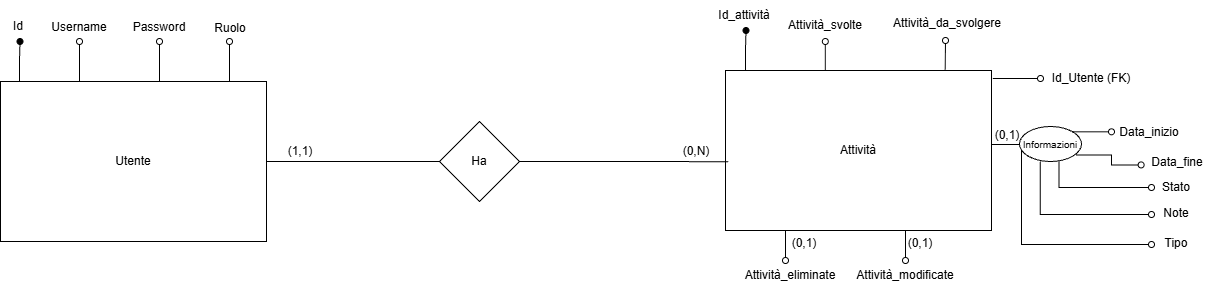

The diagram above was exported from draw.io. Its source (the exported page's mxGraphModel, read from the mxfile embedded in the PNG):
<mxGraphModel dx="1426" dy="845" grid="1" gridSize="10" guides="1" tooltips="1" connect="1" arrows="1" fold="1" page="1" pageScale="1" pageWidth="827" pageHeight="1169" math="0" shadow="0">
  <root>
    <mxCell id="0" />
    <mxCell id="1" parent="0" />
    <mxCell id="jDZnmCXhTI_CjmurkhjL-3" edge="1" parent="1" style="edgeStyle=orthogonalEdgeStyle;rounded=0;orthogonalLoop=1;jettySize=auto;html=1;exitX=0.25;exitY=0;exitDx=0;exitDy=0;endArrow=oval;endFill=1;">
      <mxGeometry relative="1" as="geometry">
        <Array as="points">
          <mxPoint x="299.5" y="155" />
          <mxPoint x="299.5" y="155" />
        </Array>
        <mxPoint x="299" y="175" as="sourcePoint" />
        <mxPoint x="299.5" y="135" as="targetPoint" />
      </mxGeometry>
    </mxCell>
    <mxCell id="jDZnmCXhTI_CjmurkhjL-5" edge="1" parent="1" style="edgeStyle=orthogonalEdgeStyle;rounded=0;orthogonalLoop=1;jettySize=auto;html=1;exitX=0.5;exitY=0;exitDx=0;exitDy=0;endArrow=oval;endFill=0;">
      <mxGeometry relative="1" as="geometry">
        <mxPoint x="359.0000000000001" y="175" as="sourcePoint" />
        <mxPoint x="359" y="135" as="targetPoint" />
      </mxGeometry>
    </mxCell>
    <mxCell id="jDZnmCXhTI_CjmurkhjL-45" edge="1" parent="1" source="jDZnmCXhTI_CjmurkhjL-2" style="edgeStyle=orthogonalEdgeStyle;rounded=0;orthogonalLoop=1;jettySize=auto;html=1;endArrow=none;endFill=0;" target="jDZnmCXhTI_CjmurkhjL-44" value="">
      <mxGeometry relative="1" as="geometry" />
    </mxCell>
    <mxCell id="jDZnmCXhTI_CjmurkhjL-2" parent="1" style="rounded=0;whiteSpace=wrap;html=1;" value="Utente" vertex="1">
      <mxGeometry height="160" width="266" x="280" y="175" as="geometry" />
    </mxCell>
    <mxCell id="jDZnmCXhTI_CjmurkhjL-4" parent="1" style="text;html=1;whiteSpace=wrap;strokeColor=none;fillColor=none;align=center;verticalAlign=middle;rounded=0;autosize=1;resizable=0;" value="I&lt;span style=&quot;background-color: transparent; color: light-dark(rgb(0, 0, 0), rgb(255, 255, 255));&quot;&gt;d&lt;/span&gt;" vertex="1">
      <mxGeometry height="30" width="30" x="283" y="105" as="geometry" />
    </mxCell>
    <mxCell id="jDZnmCXhTI_CjmurkhjL-6" parent="1" style="text;html=1;whiteSpace=wrap;strokeColor=none;fillColor=none;align=center;verticalAlign=middle;rounded=0;autosize=1;resizable=0;" value="Username" vertex="1">
      <mxGeometry height="30" width="80" x="319" y="106" as="geometry" />
    </mxCell>
    <mxCell id="jDZnmCXhTI_CjmurkhjL-7" edge="1" parent="1" style="edgeStyle=orthogonalEdgeStyle;rounded=0;orthogonalLoop=1;jettySize=auto;html=1;exitX=0.5;exitY=0;exitDx=0;exitDy=0;endArrow=oval;endFill=0;">
      <mxGeometry relative="1" as="geometry">
        <mxPoint x="439.0000000000001" y="175" as="sourcePoint" />
        <mxPoint x="439" y="135" as="targetPoint" />
      </mxGeometry>
    </mxCell>
    <mxCell id="jDZnmCXhTI_CjmurkhjL-8" parent="1" style="text;html=1;whiteSpace=wrap;strokeColor=none;fillColor=none;align=center;verticalAlign=middle;rounded=0;autosize=1;resizable=0;" value="Password" vertex="1">
      <mxGeometry height="30" width="80" x="399" y="106" as="geometry" />
    </mxCell>
    <mxCell id="jDZnmCXhTI_CjmurkhjL-9" edge="1" parent="1" style="edgeStyle=orthogonalEdgeStyle;rounded=0;orthogonalLoop=1;jettySize=auto;html=1;exitX=0.5;exitY=0;exitDx=0;exitDy=0;endArrow=oval;endFill=0;">
      <mxGeometry relative="1" as="geometry">
        <mxPoint x="509.0000000000001" y="175" as="sourcePoint" />
        <mxPoint x="509" y="135" as="targetPoint" />
      </mxGeometry>
    </mxCell>
    <mxCell id="jDZnmCXhTI_CjmurkhjL-10" parent="1" style="text;html=1;whiteSpace=wrap;strokeColor=none;fillColor=none;align=center;verticalAlign=middle;rounded=0;autosize=1;resizable=0;" value="Ruolo" vertex="1">
      <mxGeometry height="30" width="50" x="485" y="107" as="geometry" />
    </mxCell>
    <mxCell id="jDZnmCXhTI_CjmurkhjL-11" edge="1" parent="1" source="jDZnmCXhTI_CjmurkhjL-36" style="edgeStyle=orthogonalEdgeStyle;rounded=0;orthogonalLoop=1;jettySize=auto;html=1;exitX=0.826;exitY=-0.006;exitDx=0;exitDy=0;endArrow=oval;endFill=0;exitPerimeter=0;">
      <mxGeometry relative="1" as="geometry">
        <mxPoint x="1224.998" y="134.08000000000004" as="sourcePoint" />
        <mxPoint x="1225" y="134" as="targetPoint" />
      </mxGeometry>
    </mxCell>
    <mxCell id="jDZnmCXhTI_CjmurkhjL-12" parent="1" style="text;html=1;whiteSpace=wrap;strokeColor=none;fillColor=none;align=center;verticalAlign=middle;rounded=0;autosize=1;resizable=0;" value="Attività_da_svolgere&lt;div&gt;&lt;br&gt;&lt;/div&gt;" vertex="1">
      <mxGeometry height="40" width="130" x="1162" y="104" as="geometry" />
    </mxCell>
    <mxCell id="jDZnmCXhTI_CjmurkhjL-15" parent="1" style="text;html=1;whiteSpace=wrap;strokeColor=none;fillColor=none;align=center;verticalAlign=middle;rounded=0;autosize=1;resizable=0;" value="Attività_svolte" vertex="1">
      <mxGeometry height="30" width="100" x="1055" y="104" as="geometry" />
    </mxCell>
    <mxCell id="jDZnmCXhTI_CjmurkhjL-16" edge="1" parent="1" style="edgeStyle=orthogonalEdgeStyle;rounded=0;orthogonalLoop=1;jettySize=auto;html=1;exitX=0.998;exitY=0.063;exitDx=0;exitDy=0;endArrow=oval;endFill=0;exitPerimeter=0;">
      <mxGeometry relative="1" as="geometry">
        <mxPoint x="1271" y="238" as="sourcePoint" />
        <mxPoint x="1305" y="238" as="targetPoint" />
      </mxGeometry>
    </mxCell>
    <mxCell id="jDZnmCXhTI_CjmurkhjL-18" parent="1" style="ellipse;whiteSpace=wrap;html=1;" value="&lt;font style=&quot;font-size: 10px;&quot;&gt;Informazioni&lt;/font&gt;" vertex="1">
      <mxGeometry height="35" width="62" x="1299" y="220" as="geometry" />
    </mxCell>
    <mxCell id="jDZnmCXhTI_CjmurkhjL-19" edge="1" parent="1" source="jDZnmCXhTI_CjmurkhjL-18" style="edgeStyle=orthogonalEdgeStyle;rounded=0;orthogonalLoop=1;jettySize=auto;html=1;exitX=1;exitY=0;exitDx=0;exitDy=0;endArrow=oval;endFill=0;">
      <mxGeometry relative="1" as="geometry">
        <mxPoint x="1451" y="258" as="sourcePoint" />
        <mxPoint x="1391" y="225" as="targetPoint" />
      </mxGeometry>
    </mxCell>
    <mxCell id="jDZnmCXhTI_CjmurkhjL-20" parent="1" style="text;html=1;whiteSpace=wrap;strokeColor=none;fillColor=none;align=center;verticalAlign=middle;rounded=0;autosize=1;resizable=0;" value="Data_inizio" vertex="1">
      <mxGeometry height="30" width="80" x="1389" y="211" as="geometry" />
    </mxCell>
    <mxCell id="jDZnmCXhTI_CjmurkhjL-21" edge="1" parent="1" source="jDZnmCXhTI_CjmurkhjL-18" style="edgeStyle=orthogonalEdgeStyle;rounded=0;orthogonalLoop=1;jettySize=auto;html=1;exitX=0.91;exitY=0.811;exitDx=0;exitDy=0;endArrow=oval;endFill=0;exitPerimeter=0;">
      <mxGeometry relative="1" as="geometry">
        <Array as="points">
          <mxPoint x="1391" y="248" />
          <mxPoint x="1391" y="258" />
          <mxPoint x="1421" y="258" />
        </Array>
        <mxPoint x="1361.002" y="258" as="sourcePoint" />
        <mxPoint x="1420.63" y="258.4100000000001" as="targetPoint" />
      </mxGeometry>
    </mxCell>
    <mxCell id="jDZnmCXhTI_CjmurkhjL-22" parent="1" style="text;html=1;whiteSpace=wrap;strokeColor=none;fillColor=none;align=center;verticalAlign=middle;rounded=0;autosize=1;resizable=0;" value="Data_fine" vertex="1">
      <mxGeometry height="30" width="70" x="1422" y="241" as="geometry" />
    </mxCell>
    <mxCell id="jDZnmCXhTI_CjmurkhjL-23" edge="1" parent="1" style="edgeStyle=orthogonalEdgeStyle;rounded=0;orthogonalLoop=1;jettySize=auto;html=1;exitX=0.729;exitY=0.926;exitDx=0;exitDy=0;endArrow=oval;endFill=0;exitPerimeter=0;">
      <mxGeometry relative="1" as="geometry">
        <Array as="points">
          <mxPoint x="1339" y="281" />
        </Array>
        <mxPoint x="1338.5679999999998" y="255" as="sourcePoint" />
        <mxPoint x="1431" y="281" as="targetPoint" />
      </mxGeometry>
    </mxCell>
    <mxCell id="jDZnmCXhTI_CjmurkhjL-24" parent="1" style="text;html=1;whiteSpace=wrap;strokeColor=none;fillColor=none;align=center;verticalAlign=middle;rounded=0;autosize=1;resizable=0;" value="Stato" vertex="1">
      <mxGeometry height="30" width="50" x="1431" y="266" as="geometry" />
    </mxCell>
    <mxCell id="jDZnmCXhTI_CjmurkhjL-25" edge="1" parent="1" style="edgeStyle=orthogonalEdgeStyle;rounded=0;orthogonalLoop=1;jettySize=auto;html=1;exitX=0.729;exitY=0.926;exitDx=0;exitDy=0;endArrow=oval;endFill=0;exitPerimeter=0;">
      <mxGeometry relative="1" as="geometry">
        <Array as="points">
          <mxPoint x="1320" y="308" />
          <mxPoint x="1412" y="308" />
        </Array>
        <mxPoint x="1319.78" y="255" as="sourcePoint" />
        <mxPoint x="1431" y="308" as="targetPoint" />
      </mxGeometry>
    </mxCell>
    <mxCell id="jDZnmCXhTI_CjmurkhjL-26" parent="1" style="text;html=1;whiteSpace=wrap;strokeColor=none;fillColor=none;align=center;verticalAlign=middle;rounded=0;autosize=1;resizable=0;" value="Note" vertex="1">
      <mxGeometry height="30" width="50" x="1431" y="292" as="geometry" />
    </mxCell>
    <mxCell id="jDZnmCXhTI_CjmurkhjL-27" edge="1" parent="1" style="edgeStyle=orthogonalEdgeStyle;rounded=0;orthogonalLoop=1;jettySize=auto;html=1;exitX=0.729;exitY=0.926;exitDx=0;exitDy=0;endArrow=oval;endFill=0;exitPerimeter=0;">
      <mxGeometry relative="1" as="geometry">
        <Array as="points">
          <mxPoint x="1301" y="338" />
          <mxPoint x="1421" y="338" />
        </Array>
        <mxPoint x="1301" y="243" as="sourcePoint" />
        <mxPoint x="1431" y="338" as="targetPoint" />
      </mxGeometry>
    </mxCell>
    <mxCell id="jDZnmCXhTI_CjmurkhjL-28" parent="1" style="text;html=1;whiteSpace=wrap;strokeColor=none;fillColor=none;align=center;verticalAlign=middle;rounded=0;autosize=1;resizable=0;" value="Tipo" vertex="1">
      <mxGeometry height="30" width="50" x="1431" y="322" as="geometry" />
    </mxCell>
    <mxCell id="jDZnmCXhTI_CjmurkhjL-29" parent="1" style="text;html=1;whiteSpace=wrap;strokeColor=none;fillColor=none;align=center;verticalAlign=middle;rounded=0;autosize=1;resizable=0;" value="(0,1)" vertex="1">
      <mxGeometry height="30" width="50" x="1262" y="214" as="geometry" />
    </mxCell>
    <mxCell id="jDZnmCXhTI_CjmurkhjL-30" edge="1" parent="1" source="jDZnmCXhTI_CjmurkhjL-36" style="edgeStyle=orthogonalEdgeStyle;rounded=0;orthogonalLoop=1;jettySize=auto;html=1;endArrow=oval;endFill=0;exitX=0.226;exitY=1.003;exitDx=0;exitDy=0;exitPerimeter=0;">
      <mxGeometry relative="1" as="geometry">
        <Array as="points">
          <mxPoint x="1065" y="327" />
        </Array>
        <mxPoint x="1025" y="374" as="sourcePoint" />
        <mxPoint x="1065" y="354" as="targetPoint" />
      </mxGeometry>
    </mxCell>
    <mxCell id="jDZnmCXhTI_CjmurkhjL-31" parent="1" style="text;html=1;whiteSpace=wrap;strokeColor=none;fillColor=none;align=center;verticalAlign=middle;rounded=0;autosize=1;resizable=0;" value="Attività_eliminate" vertex="1">
      <mxGeometry height="30" width="110" x="1015" y="354" as="geometry" />
    </mxCell>
    <mxCell id="jDZnmCXhTI_CjmurkhjL-33" parent="1" style="text;html=1;whiteSpace=wrap;strokeColor=none;fillColor=none;align=center;verticalAlign=middle;rounded=0;autosize=1;resizable=0;" value="Attività_modificate" vertex="1">
      <mxGeometry height="30" width="120" x="1125" y="354" as="geometry" />
    </mxCell>
    <mxCell id="jDZnmCXhTI_CjmurkhjL-34" parent="1" style="text;html=1;whiteSpace=wrap;strokeColor=none;fillColor=none;align=center;verticalAlign=middle;rounded=0;autosize=1;resizable=0;" value="(0,1)" vertex="1">
      <mxGeometry height="30" width="50" x="1059" y="322" as="geometry" />
    </mxCell>
    <mxCell id="jDZnmCXhTI_CjmurkhjL-35" parent="1" style="text;html=1;whiteSpace=wrap;strokeColor=none;fillColor=none;align=center;verticalAlign=middle;rounded=0;autosize=1;resizable=0;" value="(0,1)" vertex="1">
      <mxGeometry height="30" width="50" x="1175" y="322" as="geometry" />
    </mxCell>
    <mxCell id="jDZnmCXhTI_CjmurkhjL-36" parent="1" style="rounded=0;whiteSpace=wrap;html=1;" value="Attività" vertex="1">
      <mxGeometry height="160" width="266" x="1005" y="164" as="geometry" />
    </mxCell>
    <mxCell id="jDZnmCXhTI_CjmurkhjL-37" edge="1" parent="1" style="edgeStyle=orthogonalEdgeStyle;rounded=0;orthogonalLoop=1;jettySize=auto;html=1;exitX=0.826;exitY=-0.006;exitDx=0;exitDy=0;endArrow=oval;endFill=0;exitPerimeter=0;">
      <mxGeometry relative="1" as="geometry">
        <mxPoint x="1104.83" y="164" as="sourcePoint" />
        <mxPoint x="1104.83" y="135" as="targetPoint" />
      </mxGeometry>
    </mxCell>
    <mxCell id="jDZnmCXhTI_CjmurkhjL-38" edge="1" parent="1" style="edgeStyle=orthogonalEdgeStyle;rounded=0;orthogonalLoop=1;jettySize=auto;html=1;exitX=0.25;exitY=0;exitDx=0;exitDy=0;endArrow=oval;endFill=1;">
      <mxGeometry relative="1" as="geometry">
        <Array as="points">
          <mxPoint x="1025.5" y="144" />
          <mxPoint x="1025.5" y="144" />
        </Array>
        <mxPoint x="1025" y="164" as="sourcePoint" />
        <mxPoint x="1025.5" y="124" as="targetPoint" />
      </mxGeometry>
    </mxCell>
    <mxCell id="jDZnmCXhTI_CjmurkhjL-39" parent="1" style="text;html=1;whiteSpace=wrap;strokeColor=none;fillColor=none;align=center;verticalAlign=middle;rounded=0;autosize=1;resizable=0;" value="Id_attività" vertex="1">
      <mxGeometry height="30" width="70" x="989" y="94" as="geometry" />
    </mxCell>
    <mxCell id="jDZnmCXhTI_CjmurkhjL-42" edge="1" parent="1" style="edgeStyle=orthogonalEdgeStyle;rounded=0;orthogonalLoop=1;jettySize=auto;html=1;endArrow=oval;endFill=0;exitX=0.226;exitY=1.003;exitDx=0;exitDy=0;exitPerimeter=0;">
      <mxGeometry relative="1" as="geometry">
        <Array as="points">
          <mxPoint x="1185" y="327" />
        </Array>
        <mxPoint x="1185" y="324" as="sourcePoint" />
        <mxPoint x="1185" y="354" as="targetPoint" />
      </mxGeometry>
    </mxCell>
    <mxCell id="jDZnmCXhTI_CjmurkhjL-44" parent="1" style="rhombus;whiteSpace=wrap;html=1;rounded=0;" value="Ha" vertex="1">
      <mxGeometry height="80" width="80" x="719" y="215" as="geometry" />
    </mxCell>
    <mxCell id="jDZnmCXhTI_CjmurkhjL-46" edge="1" parent="1" source="jDZnmCXhTI_CjmurkhjL-44" style="edgeStyle=orthogonalEdgeStyle;rounded=0;orthogonalLoop=1;jettySize=auto;html=1;entryX=0.01;entryY=0.57;entryDx=0;entryDy=0;entryPerimeter=0;endArrow=none;endFill=0;" target="jDZnmCXhTI_CjmurkhjL-36">
      <mxGeometry relative="1" as="geometry" />
    </mxCell>
    <mxCell id="jDZnmCXhTI_CjmurkhjL-47" parent="1" style="text;html=1;whiteSpace=wrap;strokeColor=none;fillColor=none;align=center;verticalAlign=middle;rounded=0;autosize=1;resizable=0;" value="(1,1)" vertex="1">
      <mxGeometry height="30" width="50" x="555" y="230" as="geometry" />
    </mxCell>
    <mxCell id="jDZnmCXhTI_CjmurkhjL-48" parent="1" style="text;html=1;whiteSpace=wrap;strokeColor=none;fillColor=none;align=center;verticalAlign=middle;rounded=0;autosize=1;resizable=0;" value="(0,N)" vertex="1">
      <mxGeometry height="30" width="50" x="951" y="230" as="geometry" />
    </mxCell>
    <mxCell id="jDZnmCXhTI_CjmurkhjL-49" edge="1" parent="1" source="jDZnmCXhTI_CjmurkhjL-36" style="edgeStyle=orthogonalEdgeStyle;rounded=0;orthogonalLoop=1;jettySize=auto;html=1;exitX=1.005;exitY=0.05;exitDx=0;exitDy=0;endArrow=oval;endFill=0;exitPerimeter=0;">
      <mxGeometry relative="1" as="geometry">
        <Array as="points">
          <mxPoint x="1320" y="172" />
        </Array>
        <mxPoint x="1310" y="199" as="sourcePoint" />
        <mxPoint x="1320" y="172" as="targetPoint" />
      </mxGeometry>
    </mxCell>
    <mxCell id="jDZnmCXhTI_CjmurkhjL-50" parent="1" style="text;html=1;whiteSpace=wrap;strokeColor=none;fillColor=none;align=center;verticalAlign=middle;rounded=0;autosize=1;resizable=0;" value="Id_Utente (FK)" vertex="1">
      <mxGeometry height="30" width="100" x="1321" y="157" as="geometry" />
    </mxCell>
  </root>
</mxGraphModel>